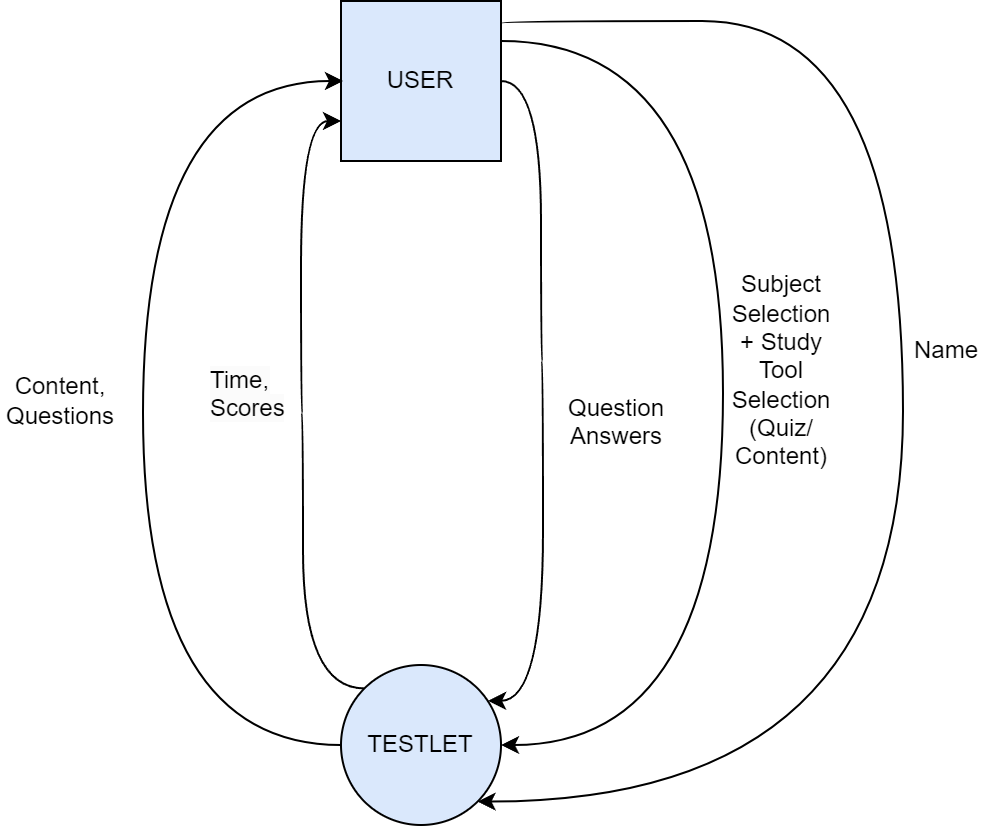

The diagram above was exported from draw.io. Its source (the exported page's mxGraphModel, read from the mxfile embedded in the PNG):
<mxGraphModel dx="1258" dy="695" grid="1" gridSize="10" guides="1" tooltips="1" connect="1" arrows="1" fold="1" page="1" pageScale="1" pageWidth="827" pageHeight="1169" math="0" shadow="0">
  <root>
    <mxCell id="0" />
    <mxCell id="1" parent="0" />
    <mxCell id="lWNDBMGzv_5UBkVeodQp-11" style="edgeStyle=orthogonalEdgeStyle;rounded=0;orthogonalLoop=1;jettySize=auto;html=1;entryX=1;entryY=1;entryDx=0;entryDy=0;curved=1;exitX=1.001;exitY=0.139;exitDx=0;exitDy=0;exitPerimeter=0;" parent="1" source="lWNDBMGzv_5UBkVeodQp-3" target="lWNDBMGzv_5UBkVeodQp-4" edge="1">
      <mxGeometry relative="1" as="geometry">
        <mxPoint x="460.38461538461524" y="470" as="targetPoint" />
        <Array as="points">
          <mxPoint x="449" y="90" />
          <mxPoint x="650" y="90" />
          <mxPoint x="650" y="480" />
        </Array>
      </mxGeometry>
    </mxCell>
    <mxCell id="lWNDBMGzv_5UBkVeodQp-14" style="edgeStyle=orthogonalEdgeStyle;curved=1;rounded=0;orthogonalLoop=1;jettySize=auto;html=1;exitX=1;exitY=0.25;exitDx=0;exitDy=0;entryX=1;entryY=0.5;entryDx=0;entryDy=0;" parent="1" source="lWNDBMGzv_5UBkVeodQp-3" target="lWNDBMGzv_5UBkVeodQp-4" edge="1">
      <mxGeometry relative="1" as="geometry">
        <Array as="points">
          <mxPoint x="560" y="100" />
          <mxPoint x="560" y="452" />
        </Array>
      </mxGeometry>
    </mxCell>
    <mxCell id="lWNDBMGzv_5UBkVeodQp-3" value="USER" style="whiteSpace=wrap;html=1;aspect=fixed;fillColor=#dae8fc;strokeColor=#000000;" parent="1" vertex="1">
      <mxGeometry x="369" y="80" width="80" height="80" as="geometry" />
    </mxCell>
    <mxCell id="lWNDBMGzv_5UBkVeodQp-17" style="edgeStyle=orthogonalEdgeStyle;curved=1;rounded=0;orthogonalLoop=1;jettySize=auto;html=1;exitX=0;exitY=0.5;exitDx=0;exitDy=0;" parent="1" source="lWNDBMGzv_5UBkVeodQp-4" edge="1">
      <mxGeometry relative="1" as="geometry">
        <mxPoint x="370" y="120" as="targetPoint" />
        <Array as="points">
          <mxPoint x="270" y="452" />
          <mxPoint x="270" y="120" />
        </Array>
      </mxGeometry>
    </mxCell>
    <mxCell id="lWNDBMGzv_5UBkVeodQp-21" style="edgeStyle=orthogonalEdgeStyle;curved=1;rounded=0;orthogonalLoop=1;jettySize=auto;html=1;exitX=0;exitY=0;exitDx=0;exitDy=0;entryX=0;entryY=0.75;entryDx=0;entryDy=0;" parent="1" source="lWNDBMGzv_5UBkVeodQp-4" target="lWNDBMGzv_5UBkVeodQp-3" edge="1">
      <mxGeometry relative="1" as="geometry">
        <Array as="points">
          <mxPoint x="350" y="424" />
          <mxPoint x="350" y="286" />
          <mxPoint x="349" y="286" />
          <mxPoint x="349" y="140" />
        </Array>
      </mxGeometry>
    </mxCell>
    <mxCell id="lWNDBMGzv_5UBkVeodQp-4" value="TESTLET" style="ellipse;whiteSpace=wrap;html=1;aspect=fixed;fillColor=#dae8fc;strokeColor=#000000;" parent="1" vertex="1">
      <mxGeometry x="369" y="412" width="80" height="80" as="geometry" />
    </mxCell>
    <mxCell id="lWNDBMGzv_5UBkVeodQp-12" value="Name" style="text;html=1;align=center;verticalAlign=middle;whiteSpace=wrap;rounded=0;" parent="1" vertex="1">
      <mxGeometry x="642" y="240" width="60" height="30" as="geometry" />
    </mxCell>
    <mxCell id="lWNDBMGzv_5UBkVeodQp-15" value="Subject Selection&lt;div&gt;+ Study Tool Selection (Quiz/&lt;/div&gt;&lt;div&gt;Content)&lt;/div&gt;" style="text;html=1;align=center;verticalAlign=middle;whiteSpace=wrap;rounded=0;" parent="1" vertex="1">
      <mxGeometry x="567" y="251" width="45" height="27" as="geometry" />
    </mxCell>
    <mxCell id="lWNDBMGzv_5UBkVeodQp-18" value="Content, Questions" style="text;html=1;align=center;verticalAlign=middle;whiteSpace=wrap;rounded=0;" parent="1" vertex="1">
      <mxGeometry x="199" y="265" width="60" height="30" as="geometry" />
    </mxCell>
    <mxCell id="lWNDBMGzv_5UBkVeodQp-19" style="edgeStyle=orthogonalEdgeStyle;curved=1;rounded=0;orthogonalLoop=1;jettySize=auto;html=1;exitX=1;exitY=0.5;exitDx=0;exitDy=0;entryX=0.919;entryY=0.224;entryDx=0;entryDy=0;entryPerimeter=0;" parent="1" source="lWNDBMGzv_5UBkVeodQp-3" target="lWNDBMGzv_5UBkVeodQp-4" edge="1">
      <mxGeometry relative="1" as="geometry">
        <Array as="points">
          <mxPoint x="469" y="120" />
          <mxPoint x="469" y="260" />
          <mxPoint x="470" y="260" />
          <mxPoint x="470" y="430" />
        </Array>
      </mxGeometry>
    </mxCell>
    <mxCell id="lWNDBMGzv_5UBkVeodQp-20" value="&lt;div style=&quot;text-align: center;&quot;&gt;&lt;span style=&quot;background-color: initial;&quot;&gt;Question Answers&lt;/span&gt;&lt;/div&gt;" style="text;whiteSpace=wrap;html=1;" parent="1" vertex="1">
      <mxGeometry x="476" y="270" width="60" height="40" as="geometry" />
    </mxCell>
    <mxCell id="lWNDBMGzv_5UBkVeodQp-22" value="&lt;span style=&quot;color: rgb(0, 0, 0); font-family: Helvetica; font-size: 12px; font-style: normal; font-variant-ligatures: normal; font-variant-caps: normal; font-weight: 400; letter-spacing: normal; orphans: 2; text-align: center; text-indent: 0px; text-transform: none; widows: 2; word-spacing: 0px; -webkit-text-stroke-width: 0px; white-space: normal; background-color: rgb(251, 251, 251); text-decoration-thickness: initial; text-decoration-style: initial; text-decoration-color: initial; display: inline !important; float: none;&quot;&gt;Time, Scores&lt;/span&gt;" style="text;whiteSpace=wrap;html=1;" parent="1" vertex="1">
      <mxGeometry x="302" y="256" width="40" height="40" as="geometry" />
    </mxCell>
  </root>
</mxGraphModel>